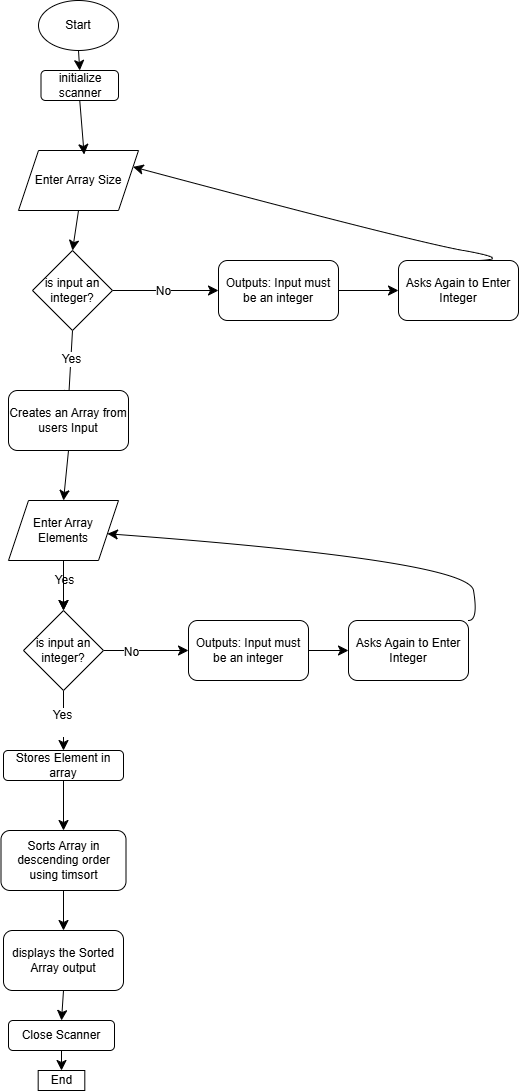

The diagram above was exported from draw.io. Its source (the exported page's mxGraphModel, read from the mxfile embedded in the PNG):
<mxGraphModel dx="1434" dy="738" grid="1" gridSize="10" guides="1" tooltips="1" connect="1" arrows="1" fold="1" page="1" pageScale="1" pageWidth="827" pageHeight="1169" math="0" shadow="0">
  <root>
    <mxCell id="WIyWlLk6GJQsqaUBKTNV-0" />
    <mxCell id="WIyWlLk6GJQsqaUBKTNV-1" parent="WIyWlLk6GJQsqaUBKTNV-0" />
    <mxCell id="jih81Qcgf_BnrW6zzYgd-25" style="edgeStyle=none;curved=1;rounded=0;orthogonalLoop=1;jettySize=auto;html=1;exitX=0.5;exitY=1;exitDx=0;exitDy=0;entryX=0.5;entryY=0;entryDx=0;entryDy=0;fontSize=12;startSize=8;endSize=8;" parent="WIyWlLk6GJQsqaUBKTNV-1" source="jih81Qcgf_BnrW6zzYgd-1" target="jih81Qcgf_BnrW6zzYgd-6" edge="1">
      <mxGeometry relative="1" as="geometry" />
    </mxCell>
    <mxCell id="jih81Qcgf_BnrW6zzYgd-1" value="Enter Array Size" style="shape=parallelogram;perimeter=parallelogramPerimeter;whiteSpace=wrap;html=1;fixedSize=1;" parent="WIyWlLk6GJQsqaUBKTNV-1" vertex="1">
      <mxGeometry x="320" y="210" width="120" height="60" as="geometry" />
    </mxCell>
    <mxCell id="jih81Qcgf_BnrW6zzYgd-13" style="edgeStyle=none;curved=1;rounded=0;orthogonalLoop=1;jettySize=auto;html=1;exitX=0.5;exitY=1;exitDx=0;exitDy=0;fontSize=12;startSize=8;endSize=8;" parent="WIyWlLk6GJQsqaUBKTNV-1" source="jih81Qcgf_BnrW6zzYgd-6" edge="1">
      <mxGeometry relative="1" as="geometry">
        <mxPoint x="370" y="460" as="targetPoint" />
      </mxGeometry>
    </mxCell>
    <mxCell id="jih81Qcgf_BnrW6zzYgd-14" value="Yes" style="edgeLabel;html=1;align=center;verticalAlign=middle;resizable=0;points=[];fontSize=12;" parent="jih81Qcgf_BnrW6zzYgd-13" vertex="1" connectable="0">
      <mxGeometry x="-0.1714" relative="1" as="geometry">
        <mxPoint as="offset" />
      </mxGeometry>
    </mxCell>
    <mxCell id="jih81Qcgf_BnrW6zzYgd-15" style="edgeStyle=none;curved=1;rounded=0;orthogonalLoop=1;jettySize=auto;html=1;exitX=1;exitY=0.5;exitDx=0;exitDy=0;fontSize=12;startSize=8;endSize=8;" parent="WIyWlLk6GJQsqaUBKTNV-1" source="jih81Qcgf_BnrW6zzYgd-6" edge="1">
      <mxGeometry relative="1" as="geometry">
        <mxPoint x="520" y="350" as="targetPoint" />
      </mxGeometry>
    </mxCell>
    <mxCell id="jih81Qcgf_BnrW6zzYgd-16" value="No" style="edgeLabel;html=1;align=center;verticalAlign=middle;resizable=0;points=[];fontSize=12;" parent="jih81Qcgf_BnrW6zzYgd-15" vertex="1" connectable="0">
      <mxGeometry x="-0.0545" relative="1" as="geometry">
        <mxPoint as="offset" />
      </mxGeometry>
    </mxCell>
    <mxCell id="jih81Qcgf_BnrW6zzYgd-6" value="is input an integer?" style="rhombus;whiteSpace=wrap;html=1;" parent="WIyWlLk6GJQsqaUBKTNV-1" vertex="1">
      <mxGeometry x="334" y="310" width="80" height="80" as="geometry" />
    </mxCell>
    <mxCell id="jih81Qcgf_BnrW6zzYgd-19" style="edgeStyle=none;curved=1;rounded=0;orthogonalLoop=1;jettySize=auto;html=1;exitX=0.5;exitY=1;exitDx=0;exitDy=0;entryX=0.5;entryY=0;entryDx=0;entryDy=0;fontSize=12;startSize=8;endSize=8;" parent="WIyWlLk6GJQsqaUBKTNV-1" source="jih81Qcgf_BnrW6zzYgd-17" target="jih81Qcgf_BnrW6zzYgd-18" edge="1">
      <mxGeometry relative="1" as="geometry" />
    </mxCell>
    <mxCell id="jih81Qcgf_BnrW6zzYgd-17" value="Creates an Array from users Input" style="rounded=1;whiteSpace=wrap;html=1;" parent="WIyWlLk6GJQsqaUBKTNV-1" vertex="1">
      <mxGeometry x="310" y="450" width="120" height="60" as="geometry" />
    </mxCell>
    <mxCell id="jih81Qcgf_BnrW6zzYgd-35" style="edgeStyle=none;curved=1;rounded=0;orthogonalLoop=1;jettySize=auto;html=1;exitX=0.5;exitY=1;exitDx=0;exitDy=0;fontSize=12;startSize=8;endSize=8;" parent="WIyWlLk6GJQsqaUBKTNV-1" source="jih81Qcgf_BnrW6zzYgd-18" target="jih81Qcgf_BnrW6zzYgd-26" edge="1">
      <mxGeometry relative="1" as="geometry" />
    </mxCell>
    <mxCell id="jih81Qcgf_BnrW6zzYgd-39" value="Yes" style="edgeLabel;html=1;align=center;verticalAlign=middle;resizable=0;points=[];fontSize=12;" parent="jih81Qcgf_BnrW6zzYgd-35" vertex="1" connectable="0">
      <mxGeometry x="-0.2235" y="2" relative="1" as="geometry">
        <mxPoint x="-2" as="offset" />
      </mxGeometry>
    </mxCell>
    <mxCell id="jih81Qcgf_BnrW6zzYgd-45" value="" style="edgeStyle=none;curved=1;rounded=0;orthogonalLoop=1;jettySize=auto;html=1;fontSize=12;startSize=8;endSize=8;" parent="WIyWlLk6GJQsqaUBKTNV-1" source="jih81Qcgf_BnrW6zzYgd-18" target="jih81Qcgf_BnrW6zzYgd-26" edge="1">
      <mxGeometry relative="1" as="geometry" />
    </mxCell>
    <mxCell id="jih81Qcgf_BnrW6zzYgd-18" value="Enter Array Elements" style="shape=parallelogram;perimeter=parallelogramPerimeter;whiteSpace=wrap;html=1;fixedSize=1;" parent="WIyWlLk6GJQsqaUBKTNV-1" vertex="1">
      <mxGeometry x="310" y="560" width="110" height="60" as="geometry" />
    </mxCell>
    <mxCell id="jih81Qcgf_BnrW6zzYgd-21" style="edgeStyle=none;curved=1;rounded=0;orthogonalLoop=1;jettySize=auto;html=1;exitX=1;exitY=0.5;exitDx=0;exitDy=0;fontSize=12;startSize=8;endSize=8;" parent="WIyWlLk6GJQsqaUBKTNV-1" source="jih81Qcgf_BnrW6zzYgd-20" target="jih81Qcgf_BnrW6zzYgd-22" edge="1">
      <mxGeometry relative="1" as="geometry">
        <mxPoint x="700" y="350" as="targetPoint" />
      </mxGeometry>
    </mxCell>
    <mxCell id="jih81Qcgf_BnrW6zzYgd-20" value="Outputs: Input must be an integer" style="rounded=1;whiteSpace=wrap;html=1;" parent="WIyWlLk6GJQsqaUBKTNV-1" vertex="1">
      <mxGeometry x="520" y="320" width="120" height="60" as="geometry" />
    </mxCell>
    <mxCell id="jih81Qcgf_BnrW6zzYgd-22" value="Asks Again to Enter Integer" style="rounded=1;whiteSpace=wrap;html=1;" parent="WIyWlLk6GJQsqaUBKTNV-1" vertex="1">
      <mxGeometry x="700" y="320" width="120" height="60" as="geometry" />
    </mxCell>
    <mxCell id="jih81Qcgf_BnrW6zzYgd-23" style="edgeStyle=none;curved=1;rounded=0;orthogonalLoop=1;jettySize=auto;html=1;exitX=1;exitY=0.5;exitDx=0;exitDy=0;fontSize=12;startSize=8;endSize=8;" parent="WIyWlLk6GJQsqaUBKTNV-1" source="jih81Qcgf_BnrW6zzYgd-18" target="jih81Qcgf_BnrW6zzYgd-18" edge="1">
      <mxGeometry relative="1" as="geometry" />
    </mxCell>
    <mxCell id="jih81Qcgf_BnrW6zzYgd-48" style="edgeStyle=none;curved=1;rounded=0;orthogonalLoop=1;jettySize=auto;html=1;exitX=0.5;exitY=1;exitDx=0;exitDy=0;entryX=0.5;entryY=0;entryDx=0;entryDy=0;fontSize=12;startSize=8;endSize=8;" parent="WIyWlLk6GJQsqaUBKTNV-1" source="jih81Qcgf_BnrW6zzYgd-24" target="jih81Qcgf_BnrW6zzYgd-47" edge="1">
      <mxGeometry relative="1" as="geometry" />
    </mxCell>
    <mxCell id="jih81Qcgf_BnrW6zzYgd-24" value="Start" style="ellipse;whiteSpace=wrap;html=1;" parent="WIyWlLk6GJQsqaUBKTNV-1" vertex="1">
      <mxGeometry x="340" y="60" width="80" height="50" as="geometry" />
    </mxCell>
    <mxCell id="jih81Qcgf_BnrW6zzYgd-31" style="edgeStyle=none;curved=1;rounded=0;orthogonalLoop=1;jettySize=auto;html=1;exitX=1;exitY=0.5;exitDx=0;exitDy=0;entryX=0;entryY=0.5;entryDx=0;entryDy=0;fontSize=12;startSize=8;endSize=8;" parent="WIyWlLk6GJQsqaUBKTNV-1" source="jih81Qcgf_BnrW6zzYgd-26" target="jih81Qcgf_BnrW6zzYgd-28" edge="1">
      <mxGeometry relative="1" as="geometry" />
    </mxCell>
    <mxCell id="jih81Qcgf_BnrW6zzYgd-32" value="No" style="edgeLabel;html=1;align=center;verticalAlign=middle;resizable=0;points=[];fontSize=12;" parent="jih81Qcgf_BnrW6zzYgd-31" vertex="1" connectable="0">
      <mxGeometry x="-0.3759" y="-1" relative="1" as="geometry">
        <mxPoint as="offset" />
      </mxGeometry>
    </mxCell>
    <mxCell id="jih81Qcgf_BnrW6zzYgd-40" style="edgeStyle=none;curved=1;rounded=0;orthogonalLoop=1;jettySize=auto;html=1;exitX=0.5;exitY=1;exitDx=0;exitDy=0;fontSize=12;startSize=8;endSize=8;entryX=0.5;entryY=0;entryDx=0;entryDy=0;" parent="WIyWlLk6GJQsqaUBKTNV-1" source="jih81Qcgf_BnrW6zzYgd-26" target="jih81Qcgf_BnrW6zzYgd-50" edge="1">
      <mxGeometry relative="1" as="geometry">
        <mxPoint x="365.52941176470586" y="800" as="targetPoint" />
      </mxGeometry>
    </mxCell>
    <mxCell id="jih81Qcgf_BnrW6zzYgd-41" value="Yes&lt;div&gt;&lt;br&gt;&lt;/div&gt;" style="edgeLabel;html=1;align=center;verticalAlign=middle;resizable=0;points=[];fontSize=12;" parent="jih81Qcgf_BnrW6zzYgd-40" vertex="1" connectable="0">
      <mxGeometry x="0.0214" y="-2" relative="1" as="geometry">
        <mxPoint as="offset" />
      </mxGeometry>
    </mxCell>
    <mxCell id="jih81Qcgf_BnrW6zzYgd-26" value="is input an integer?" style="rhombus;whiteSpace=wrap;html=1;" parent="WIyWlLk6GJQsqaUBKTNV-1" vertex="1">
      <mxGeometry x="325" y="670" width="80" height="80" as="geometry" />
    </mxCell>
    <mxCell id="jih81Qcgf_BnrW6zzYgd-34" style="edgeStyle=none;curved=1;rounded=0;orthogonalLoop=1;jettySize=auto;html=1;exitX=1;exitY=0.5;exitDx=0;exitDy=0;fontSize=12;startSize=8;endSize=8;" parent="WIyWlLk6GJQsqaUBKTNV-1" source="jih81Qcgf_BnrW6zzYgd-28" target="jih81Qcgf_BnrW6zzYgd-33" edge="1">
      <mxGeometry relative="1" as="geometry" />
    </mxCell>
    <mxCell id="jih81Qcgf_BnrW6zzYgd-28" value="Outputs: Input must be an integer" style="rounded=1;whiteSpace=wrap;html=1;" parent="WIyWlLk6GJQsqaUBKTNV-1" vertex="1">
      <mxGeometry x="490" y="680" width="120" height="60" as="geometry" />
    </mxCell>
    <mxCell id="jih81Qcgf_BnrW6zzYgd-33" value="Asks Again to Enter Integer" style="rounded=1;whiteSpace=wrap;html=1;" parent="WIyWlLk6GJQsqaUBKTNV-1" vertex="1">
      <mxGeometry x="650" y="680" width="120" height="60" as="geometry" />
    </mxCell>
    <mxCell id="jih81Qcgf_BnrW6zzYgd-37" value="" style="curved=1;endArrow=classic;html=1;rounded=0;fontSize=12;startSize=8;endSize=8;entryX=1;entryY=0.25;entryDx=0;entryDy=0;" parent="WIyWlLk6GJQsqaUBKTNV-1" target="jih81Qcgf_BnrW6zzYgd-1" edge="1">
      <mxGeometry width="50" height="50" relative="1" as="geometry">
        <mxPoint x="770" y="320" as="sourcePoint" />
        <mxPoint x="820" y="270" as="targetPoint" />
        <Array as="points">
          <mxPoint x="820" y="320" />
          <mxPoint x="710" y="300" />
        </Array>
      </mxGeometry>
    </mxCell>
    <mxCell id="jih81Qcgf_BnrW6zzYgd-38" value="" style="curved=1;endArrow=classic;html=1;rounded=0;fontSize=12;startSize=8;endSize=8;exitX=1;exitY=0;exitDx=0;exitDy=0;" parent="WIyWlLk6GJQsqaUBKTNV-1" source="jih81Qcgf_BnrW6zzYgd-33" target="jih81Qcgf_BnrW6zzYgd-18" edge="1">
      <mxGeometry width="50" height="50" relative="1" as="geometry">
        <mxPoint x="770" y="670" as="sourcePoint" />
        <mxPoint x="820" y="620" as="targetPoint" />
        <Array as="points">
          <mxPoint x="780" y="680" />
          <mxPoint x="770" y="620" />
        </Array>
      </mxGeometry>
    </mxCell>
    <mxCell id="jih81Qcgf_BnrW6zzYgd-44" style="edgeStyle=none;curved=1;rounded=0;orthogonalLoop=1;jettySize=auto;html=1;exitX=0.5;exitY=1;exitDx=0;exitDy=0;entryX=0.5;entryY=0;entryDx=0;entryDy=0;fontSize=12;startSize=8;endSize=8;" parent="WIyWlLk6GJQsqaUBKTNV-1" source="jih81Qcgf_BnrW6zzYgd-42" target="jih81Qcgf_BnrW6zzYgd-43" edge="1">
      <mxGeometry relative="1" as="geometry" />
    </mxCell>
    <mxCell id="jih81Qcgf_BnrW6zzYgd-42" value="Sorts Array in descending order using timsort" style="rounded=1;whiteSpace=wrap;html=1;" parent="WIyWlLk6GJQsqaUBKTNV-1" vertex="1">
      <mxGeometry x="302.5" y="890" width="125" height="60" as="geometry" />
    </mxCell>
    <mxCell id="jih81Qcgf_BnrW6zzYgd-54" style="edgeStyle=none;curved=1;rounded=0;orthogonalLoop=1;jettySize=auto;html=1;exitX=0.5;exitY=1;exitDx=0;exitDy=0;entryX=0.5;entryY=0;entryDx=0;entryDy=0;fontSize=12;startSize=8;endSize=8;" parent="WIyWlLk6GJQsqaUBKTNV-1" source="jih81Qcgf_BnrW6zzYgd-43" target="jih81Qcgf_BnrW6zzYgd-53" edge="1">
      <mxGeometry relative="1" as="geometry" />
    </mxCell>
    <mxCell id="jih81Qcgf_BnrW6zzYgd-43" value="displays the Sorted Array output" style="rounded=1;whiteSpace=wrap;html=1;" parent="WIyWlLk6GJQsqaUBKTNV-1" vertex="1">
      <mxGeometry x="305" y="990" width="120" height="60" as="geometry" />
    </mxCell>
    <mxCell id="jih81Qcgf_BnrW6zzYgd-47" value="initialize scanner" style="rounded=1;whiteSpace=wrap;html=1;" parent="WIyWlLk6GJQsqaUBKTNV-1" vertex="1">
      <mxGeometry x="342.5" y="130" width="77.5" height="30" as="geometry" />
    </mxCell>
    <mxCell id="jih81Qcgf_BnrW6zzYgd-49" style="edgeStyle=none;curved=1;rounded=0;orthogonalLoop=1;jettySize=auto;html=1;exitX=0.5;exitY=1;exitDx=0;exitDy=0;entryX=0.547;entryY=0.067;entryDx=0;entryDy=0;entryPerimeter=0;fontSize=12;startSize=8;endSize=8;" parent="WIyWlLk6GJQsqaUBKTNV-1" source="jih81Qcgf_BnrW6zzYgd-47" target="jih81Qcgf_BnrW6zzYgd-1" edge="1">
      <mxGeometry relative="1" as="geometry" />
    </mxCell>
    <mxCell id="jih81Qcgf_BnrW6zzYgd-51" style="edgeStyle=none;curved=1;rounded=0;orthogonalLoop=1;jettySize=auto;html=1;exitX=0.5;exitY=1;exitDx=0;exitDy=0;entryX=0.5;entryY=0;entryDx=0;entryDy=0;fontSize=12;startSize=8;endSize=8;" parent="WIyWlLk6GJQsqaUBKTNV-1" source="jih81Qcgf_BnrW6zzYgd-50" target="jih81Qcgf_BnrW6zzYgd-42" edge="1">
      <mxGeometry relative="1" as="geometry" />
    </mxCell>
    <mxCell id="jih81Qcgf_BnrW6zzYgd-50" value="Stores Element in array" style="rounded=1;whiteSpace=wrap;html=1;" parent="WIyWlLk6GJQsqaUBKTNV-1" vertex="1">
      <mxGeometry x="305" y="810" width="120" height="30" as="geometry" />
    </mxCell>
    <mxCell id="jih81Qcgf_BnrW6zzYgd-55" style="edgeStyle=none;curved=1;rounded=0;orthogonalLoop=1;jettySize=auto;html=1;exitX=0.5;exitY=1;exitDx=0;exitDy=0;fontSize=12;startSize=8;endSize=8;" parent="WIyWlLk6GJQsqaUBKTNV-1" source="jih81Qcgf_BnrW6zzYgd-53" target="jih81Qcgf_BnrW6zzYgd-56" edge="1">
      <mxGeometry relative="1" as="geometry">
        <mxPoint x="363.3703703703703" y="1130" as="targetPoint" />
      </mxGeometry>
    </mxCell>
    <mxCell id="jih81Qcgf_BnrW6zzYgd-53" value="Close Scanner" style="rounded=1;whiteSpace=wrap;html=1;" parent="WIyWlLk6GJQsqaUBKTNV-1" vertex="1">
      <mxGeometry x="310" y="1080" width="106" height="30" as="geometry" />
    </mxCell>
    <mxCell id="jih81Qcgf_BnrW6zzYgd-56" value="End" style="rounded=0;whiteSpace=wrap;html=1;" parent="WIyWlLk6GJQsqaUBKTNV-1" vertex="1">
      <mxGeometry x="339.68" y="1130" width="46.63" height="20" as="geometry" />
    </mxCell>
  </root>
</mxGraphModel>